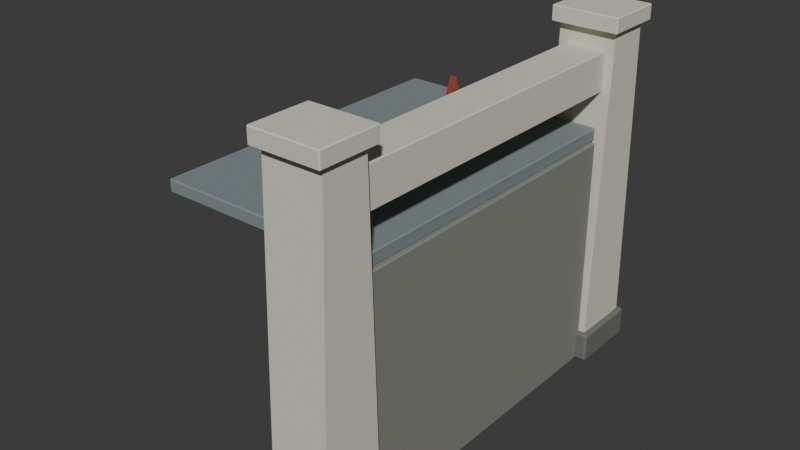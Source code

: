 # Source: stop-13.blend  (saved by Blender 5.3.31; exported with 4.5.12 LTS)
import bpy
from mathutils import Matrix  # noqa: F401  (used for matrix-valued properties, if any)

bpy.ops.wm.read_factory_settings(use_empty=True)
scene = bpy.context.scene
scene.name = 'Scene'

# ---- collections
col_collection = bpy.data.collections.new('Collection'); scene.collection.children.link(col_collection)

# ---- materials (node trees are filled in below, after node groups)
mat_d8d4c4 = bpy.data.materials.new('#d8d4c4')
mat_d8d4c4.diffuse_color = (0.6941, 0.6661, 0.5605, 1.0)
mat_6e6e6a = bpy.data.materials.new('#6e6e6a')
mat_6e6e6a.diffuse_color = (0.1573, 0.1573, 0.145, 1.0)
mat_paint2 = bpy.data.materials.new('paint2')
mat_paint2.diffuse_color = (0.259, 0.04778, 0.03561, 1.0)
mat_7f8a8c = bpy.data.materials.new('#7f8a8c')
mat_7f8a8c.diffuse_color = (0.2158, 0.259, 0.2674, 1.0)
mat_85857f = bpy.data.materials.new('#85857f')
mat_85857f.diffuse_color = (0.2388, 0.2388, 0.2158, 1.0)

# ---- material node trees
mat_d8d4c4.use_nodes = True; mat_d8d4c4.node_tree.nodes.clear()
_N = mat_d8d4c4.node_tree.nodes; _L = mat_d8d4c4.node_tree.links
n0 = _N.new('ShaderNodeBsdfPrincipled'); n0.name = 'Principled BSDF'; n0.location = (-200, 100)
n0.inputs[0].default_value = (0.6941, 0.6661, 0.5605, 1.0)
n0.inputs[2].default_value = 0.85
n0.inputs[10].default_value = 0.005
n1 = _N.new('ShaderNodeOutputMaterial'); n1.name = 'Material Output'; n1.location = (200, 100)
_L.new(n0.outputs[0], n1.inputs[0])
n1.is_active_output = True
mat_6e6e6a.use_nodes = True; mat_6e6e6a.node_tree.nodes.clear()
_N = mat_6e6e6a.node_tree.nodes; _L = mat_6e6e6a.node_tree.links
n0 = _N.new('ShaderNodeBsdfPrincipled'); n0.name = 'Principled BSDF'; n0.location = (-200, 100)
n0.inputs[0].default_value = (0.1573, 0.1573, 0.145, 1.0)
n0.inputs[2].default_value = 0.85
n0.inputs[10].default_value = 0.005
n1 = _N.new('ShaderNodeOutputMaterial'); n1.name = 'Material Output'; n1.location = (200, 100)
_L.new(n0.outputs[0], n1.inputs[0])
n1.is_active_output = True
mat_paint2.use_nodes = True; mat_paint2.node_tree.nodes.clear()
_N = mat_paint2.node_tree.nodes; _L = mat_paint2.node_tree.links
n0 = _N.new('ShaderNodeBsdfPrincipled'); n0.name = 'Principled BSDF'; n0.location = (-200, 100)
n0.inputs[0].default_value = (0.259, 0.04778, 0.03561, 1.0)
n0.inputs[2].default_value = 0.85
n0.inputs[10].default_value = 0.005
n1 = _N.new('ShaderNodeOutputMaterial'); n1.name = 'Material Output'; n1.location = (200, 100)
_L.new(n0.outputs[0], n1.inputs[0])
n1.is_active_output = True
mat_7f8a8c.use_nodes = True; mat_7f8a8c.node_tree.nodes.clear()
_N = mat_7f8a8c.node_tree.nodes; _L = mat_7f8a8c.node_tree.links
n0 = _N.new('ShaderNodeBsdfPrincipled'); n0.name = 'Principled BSDF'; n0.location = (-200, 100)
n0.inputs[0].default_value = (0.2158, 0.259, 0.2674, 1.0)
n0.inputs[2].default_value = 0.85
n0.inputs[10].default_value = 0.005
n1 = _N.new('ShaderNodeOutputMaterial'); n1.name = 'Material Output'; n1.location = (200, 100)
_L.new(n0.outputs[0], n1.inputs[0])
n1.is_active_output = True
mat_85857f.use_nodes = True; mat_85857f.node_tree.nodes.clear()
_N = mat_85857f.node_tree.nodes; _L = mat_85857f.node_tree.links
n0 = _N.new('ShaderNodeBsdfPrincipled'); n0.name = 'Principled BSDF'; n0.location = (-200, 100)
n0.inputs[0].default_value = (0.2388, 0.2388, 0.2158, 1.0)
n0.inputs[2].default_value = 0.85
n0.inputs[10].default_value = 0.005
n1 = _N.new('ShaderNodeOutputMaterial'); n1.name = 'Material Output'; n1.location = (200, 100)
_L.new(n0.outputs[0], n1.inputs[0])
n1.is_active_output = True

# ---- world
world_world = bpy.data.worlds.new('World'); scene.world = world_world
world_world.use_nodes = True; world_world.node_tree.nodes.clear()
_N = world_world.node_tree.nodes; _L = world_world.node_tree.links
n0 = _N.new('ShaderNodeOutputWorld'); n0.name = 'World Output'; n0.location = (200, 100)
n1 = _N.new('ShaderNodeBackground'); n1.name = 'Background'; n1.location = (-200, 100)
n1.inputs[0].default_value = (0.05088, 0.05088, 0.05088, 1.0)
_L.new(n1.outputs[0], n0.inputs[0])
n0.is_active_output = True
world_world.color = (0.05088, 0.05088, 0.05088)
world_world.sun_shadow_jitter_overblur = 0.0

# ---- meshes
me_00__d8d4c4 = bpy.data.meshes.new('00_#d8d4c4')
me_00__d8d4c4.from_pydata([(0.55, -2.11, 0.06), (0.55, -1.49, 0.06), (0.55, -1.59, 3.3), (0.55, -2.01, 3.3), (1.1, -2.11, 0.06), (1.1, -1.49, 0.06), (1.1, -1.59, 3.3), (1.1, -2.01, 3.3), (0.51, -2.08, 3.3), (0.51, -2.09, 3.31), (0.5, -2.08, 3.31), (0.51, -2.09, 3.44), (0.51, -2.08, 3.45), (0.5, -2.08, 3.44), (0.51, -1.52, 3.3), (0.5, -1.52, 3.31), (0.51, -1.51, 3.31), (0.51, -1.52, 3.45), (0.51, -1.51, 3.44), (0.5, -1.52, 3.44), (1.14, -2.08, 3.3), (1.15, -2.08, 3.31), (1.14, -2.09, 3.31), (1.14, -2.08, 3.45), (1.14, -2.09, 3.44), (1.15, -2.08, 3.44), (1.14, -1.52, 3.3), (1.14, -1.51, 3.31), (1.15, -1.52, 3.31), (1.14, -1.52, 3.45), (1.15, -1.52, 3.44), (1.14, -1.51, 3.44), (0.55, 1.49, 0.06), (0.55, 2.11, 0.06), (0.55, 2.01, 3.3), (0.55, 1.59, 3.3), (1.1, 1.49, 0.06), (1.1, 2.11, 0.06), (1.1, 2.01, 3.3), (1.1, 1.59, 3.3), (0.51, 1.52, 3.3), (0.51, 1.51, 3.31), (0.5, 1.52, 3.31), (0.51, 1.51, 3.44), (0.51, 1.52, 3.45), (0.5, 1.52, 3.44), (0.51, 2.08, 3.3), (0.5, 2.08, 3.31), (0.51, 2.09, 3.31), (0.51, 2.08, 3.45), (0.51, 2.09, 3.44), (0.5, 2.08, 3.44), (1.14, 1.52, 3.3), (1.15, 1.52, 3.31), (1.14, 1.51, 3.31), (1.14, 1.52, 3.45), (1.14, 1.51, 3.44), (1.15, 1.52, 3.44), (1.14, 2.08, 3.3), (1.14, 2.09, 3.31), (1.15, 2.08, 3.31), (1.14, 2.08, 3.45), (1.15, 2.08, 3.44), (1.14, 2.09, 3.44), (0.63, -1.59, 2.75), (0.63, -1.6, 2.76), (0.62, -1.59, 2.76), (0.63, -1.6, 3.11), (0.63, -1.59, 3.12), (0.62, -1.59, 3.11), (0.63, 1.59, 2.75), (0.62, 1.59, 2.76), (0.63, 1.6, 2.76), (0.63, 1.59, 3.12), (0.63, 1.6, 3.11), (0.62, 1.59, 3.11), (1.01, -1.59, 2.75), (1.02, -1.59, 2.76), (1.01, -1.6, 2.76), (1.01, -1.59, 3.12), (1.01, -1.6, 3.11), (1.02, -1.59, 3.11), (1.01, 1.59, 2.75), (1.01, 1.6, 2.76), (1.02, 1.59, 2.76), (1.01, 1.59, 3.12), (1.02, 1.59, 3.11), (1.01, 1.6, 3.11)], [], [(3, 1, 0), (5, 7, 4), (2, 5, 1), (0, 7, 3), (3, 6, 2), (1, 4, 0), (8, 9, 10), (11, 12, 13), (14, 15, 16), (17, 18, 19), (20, 21, 22), (23, 24, 25), (26, 27, 28), (29, 30, 31), (8, 15, 14), (11, 10, 9), (17, 13, 12), (16, 19, 18), (14, 27, 26), (29, 18, 17), (28, 31, 30), (26, 21, 20), (23, 30, 29), (22, 25, 24), (20, 9, 8), (12, 24, 23), (26, 8, 14), (13, 15, 10), (24, 9, 22), (17, 23, 29), (18, 27, 16), (30, 21, 28), (35, 33, 32), (37, 39, 36), (35, 38, 34), (33, 36, 32), (34, 37, 33), (32, 39, 35), (40, 41, 42), (43, 44, 45), (46, 47, 48), (49, 50, 51), (52, 53, 54), (55, 56, 57), (58, 59, 60), (61, 62, 63), (40, 47, 46), (43, 42, 41), (49, 45, 44), (48, 51, 50), (46, 59, 58), (61, 50, 49), (60, 63, 62), (58, 53, 52), (55, 62, 61), (54, 57, 56), (52, 41, 40), (44, 56, 55), (58, 40, 46), (45, 47, 42), (56, 41, 54), (49, 55, 61), (50, 59, 48), (62, 53, 60), (64, 65, 66), (67, 68, 69), (70, 71, 72), (73, 74, 75), (76, 77, 78), (79, 80, 81), (82, 83, 84), (85, 86, 87), (64, 71, 70), (67, 66, 65), (73, 69, 68), (72, 75, 74), (70, 83, 82), (85, 74, 73), (84, 87, 86), (82, 77, 76), (79, 86, 85), (78, 81, 80), (76, 65, 64), (68, 80, 79), (82, 64, 70), (69, 71, 66), (80, 65, 78), (73, 79, 85), (74, 83, 72), (86, 77, 84), (3, 2, 1), (5, 6, 7), (2, 6, 5), (0, 4, 7), (3, 7, 6), (1, 5, 4), (8, 10, 15), (11, 13, 10), (17, 19, 13), (16, 15, 19), (14, 16, 27), (29, 31, 18), (28, 27, 31), (26, 28, 21), (23, 25, 30), (22, 21, 25), (20, 22, 9), (12, 11, 24), (26, 20, 8), (13, 19, 15), (24, 11, 9), (17, 12, 23), (18, 31, 27), (30, 25, 21), (35, 34, 33), (37, 38, 39), (35, 39, 38), (33, 37, 36), (34, 38, 37), (32, 36, 39), (40, 42, 47), (43, 45, 42), (49, 51, 45), (48, 47, 51), (46, 48, 59), (61, 63, 50), (60, 59, 63), (58, 60, 53), (55, 57, 62), (54, 53, 57), (52, 54, 41), (44, 43, 56), (58, 52, 40), (45, 51, 47), (56, 43, 41), (49, 44, 55), (50, 63, 59), (62, 57, 53), (64, 66, 71), (67, 69, 66), (73, 75, 69), (72, 71, 75), (70, 72, 83), (85, 87, 74), (84, 83, 87), (82, 84, 77), (79, 81, 86), (78, 77, 81), (76, 78, 65), (68, 67, 80), (82, 76, 64), (69, 75, 71), (80, 67, 65), (73, 68, 79), (74, 87, 83), (86, 81, 77)])
me_00__d8d4c4.materials.append(mat_d8d4c4)
me_00__d8d4c4.update()
me_01__6e6e6a = bpy.data.meshes.new('01_#6e6e6a')
me_01__6e6e6a.from_pydata([(0.52, -2.13, 0.06), (0.52, -2.15, 0.08), (0.5, -2.13, 0.08), (0.52, -2.15, 0.33), (0.52, -2.13, 0.35), (0.5, -2.13, 0.33), (0.52, -1.47, 0.06), (0.5, -1.47, 0.08), (0.52, -1.45, 0.08), (0.52, -1.47, 0.35), (0.52, -1.45, 0.33), (0.5, -1.47, 0.33), (1.13, -2.13, 0.06), (1.15, -2.13, 0.08), (1.13, -2.15, 0.08), (1.13, -2.13, 0.35), (1.13, -2.15, 0.33), (1.15, -2.13, 0.33), (1.13, -1.47, 0.06), (1.13, -1.45, 0.08), (1.15, -1.47, 0.08), (1.13, -1.47, 0.35), (1.15, -1.47, 0.33), (1.13, -1.45, 0.33), (0.52, 1.47, 0.06), (0.52, 1.45, 0.08), (0.5, 1.47, 0.08), (0.52, 1.45, 0.33), (0.52, 1.47, 0.35), (0.5, 1.47, 0.33), (0.52, 2.13, 0.06), (0.5, 2.13, 0.08), (0.52, 2.15, 0.08), (0.52, 2.13, 0.35), (0.52, 2.15, 0.33), (0.5, 2.13, 0.33), (1.13, 1.47, 0.06), (1.15, 1.47, 0.08), (1.13, 1.45, 0.08), (1.13, 1.47, 0.35), (1.13, 1.45, 0.33), (1.15, 1.47, 0.33), (1.13, 2.13, 0.06), (1.13, 2.15, 0.08), (1.15, 2.13, 0.08), (1.13, 2.13, 0.35), (1.15, 2.13, 0.33), (1.13, 2.15, 0.33)], [], [(0, 1, 2), (3, 4, 5), (6, 7, 8), (9, 10, 11), (12, 13, 14), (15, 16, 17), (18, 19, 20), (21, 22, 23), (0, 7, 6), (3, 2, 1), (9, 5, 4), (8, 11, 10), (6, 19, 18), (21, 10, 9), (20, 23, 22), (18, 13, 12), (15, 22, 21), (14, 17, 16), (12, 1, 0), (4, 16, 15), (18, 0, 6), (5, 7, 2), (16, 1, 14), (9, 15, 21), (10, 19, 8), (22, 13, 20), (24, 25, 26), (27, 28, 29), (30, 31, 32), (33, 34, 35), (36, 37, 38), (39, 40, 41), (42, 43, 44), (45, 46, 47), (24, 31, 30), (27, 26, 25), (33, 29, 28), (32, 35, 34), (30, 43, 42), (45, 34, 33), (44, 47, 46), (42, 37, 36), (39, 46, 45), (38, 41, 40), (36, 25, 24), (28, 40, 39), (42, 24, 30), (29, 31, 26), (40, 25, 38), (33, 39, 45), (34, 43, 32), (46, 37, 44), (0, 2, 7), (3, 5, 2), (9, 11, 5), (8, 7, 11), (6, 8, 19), (21, 23, 10), (20, 19, 23), (18, 20, 13), (15, 17, 22), (14, 13, 17), (12, 14, 1), (4, 3, 16), (18, 12, 0), (5, 11, 7), (16, 3, 1), (9, 4, 15), (10, 23, 19), (22, 17, 13), (24, 26, 31), (27, 29, 26), (33, 35, 29), (32, 31, 35), (30, 32, 43), (45, 47, 34), (44, 43, 47), (42, 44, 37), (39, 41, 46), (38, 37, 41), (36, 38, 25), (28, 27, 40), (42, 36, 24), (29, 35, 31), (40, 27, 25), (33, 28, 39), (34, 47, 43), (46, 41, 37)])
me_01__6e6e6a.materials.append(mat_6e6e6a)
me_01__6e6e6a.update()
me_02_paint2 = bpy.data.meshes.new('02_paint2')
me_02_paint2.from_pydata([(0.56, 1.837e-17, 3.23), (0.56, -0.07406, 3.032), (0.56, -0.2853, 3.023), (0.56, -0.1198, 2.891), (0.56, -0.1763, 2.687), (0.56, -2.315e-17, 2.804), (0.56, 0.1763, 2.687), (0.56, 0.1198, 2.891), (0.56, 0.2853, 3.023), (0.56, 0.07406, 3.032), (0.62, 1.837e-17, 3.23), (0.62, -0.07406, 3.032), (0.62, -0.2853, 3.023), (0.62, -0.1198, 2.891), (0.62, -0.1763, 2.687), (0.62, -2.315e-17, 2.804), (0.62, 0.1763, 2.687), (0.62, 0.1198, 2.891), (0.62, 0.2853, 3.023), (0.62, 0.07406, 3.032)], [], [(7, 3, 1), (13, 17, 19), (3, 12, 2), (0, 19, 9), (7, 16, 6), (4, 13, 3), (1, 10, 0), (8, 17, 7), (5, 14, 4), (2, 11, 1), (9, 18, 8), (6, 15, 5), (1, 0, 9), (9, 8, 7), (7, 6, 5), (5, 4, 3), (3, 2, 1), (1, 9, 7), (7, 5, 3), (19, 10, 11), (11, 12, 13), (13, 14, 15), (15, 16, 17), (17, 18, 19), (19, 11, 13), (13, 15, 17), (3, 13, 12), (0, 10, 19), (7, 17, 16), (4, 14, 13), (1, 11, 10), (8, 18, 17), (5, 15, 14), (2, 12, 11), (9, 19, 18), (6, 16, 15)])
me_02_paint2.materials.append(mat_paint2)
me_02_paint2.update()
me_03__7f8a8c = bpy.data.meshes.new('03_#7f8a8c')
me_03__7f8a8c.from_pydata([(-1.04, -1.54, 2.3), (-1.04, -1.55, 2.31), (-1.05, -1.54, 2.31), (-1.04, -1.55, 2.41), (-1.04, -1.54, 2.42), (-1.05, -1.54, 2.41), (-1.04, 1.54, 2.3), (-1.05, 1.54, 2.31), (-1.04, 1.55, 2.31), (-1.04, 1.54, 2.42), (-1.04, 1.55, 2.41), (-1.05, 1.54, 2.41), (0.99, -1.54, 2.3), (1.0, -1.54, 2.31), (0.99, -1.55, 2.31), (0.99, -1.54, 2.42), (0.99, -1.55, 2.41), (1.0, -1.54, 2.41), (0.99, 1.54, 2.3), (0.99, 1.55, 2.31), (1.0, 1.54, 2.31), (0.99, 1.54, 2.42), (1.0, 1.54, 2.41), (0.99, 1.55, 2.41)], [], [(0, 1, 2), (3, 4, 5), (6, 7, 8), (9, 10, 11), (12, 13, 14), (15, 16, 17), (18, 19, 20), (21, 22, 23), (0, 7, 6), (3, 2, 1), (9, 5, 4), (8, 11, 10), (6, 19, 18), (21, 10, 9), (20, 23, 22), (18, 13, 12), (15, 22, 21), (14, 17, 16), (12, 1, 0), (4, 16, 15), (18, 0, 6), (5, 7, 2), (16, 1, 14), (9, 15, 21), (10, 19, 8), (22, 13, 20), (0, 2, 7), (3, 5, 2), (9, 11, 5), (8, 7, 11), (6, 8, 19), (21, 23, 10), (20, 19, 23), (18, 20, 13), (15, 17, 22), (14, 13, 17), (12, 14, 1), (4, 3, 16), (18, 12, 0), (5, 11, 7), (16, 3, 1), (9, 4, 15), (10, 23, 19), (22, 17, 13)])
me_03__7f8a8c.materials.append(mat_7f8a8c)
me_03__7f8a8c.update()
me_04__85857f = bpy.data.meshes.new('04_#85857f')
me_04__85857f.from_pydata([(0.93, -1.49, 0.06), (0.93, -1.5, 0.07), (0.92, -1.49, 0.07), (0.93, -1.5, 2.29), (0.93, -1.49, 2.3), (0.92, -1.49, 2.29), (0.93, 1.49, 0.06), (0.92, 1.49, 0.07), (0.93, 1.5, 0.07), (0.93, 1.49, 2.3), (0.93, 1.5, 2.29), (0.92, 1.49, 2.29), (1.03, -1.49, 0.06), (1.04, -1.49, 0.07), (1.03, -1.5, 0.07), (1.03, -1.49, 2.3), (1.03, -1.5, 2.29), (1.04, -1.49, 2.29), (1.03, 1.49, 0.06), (1.03, 1.5, 0.07), (1.04, 1.49, 0.07), (1.03, 1.49, 2.3), (1.04, 1.49, 2.29), (1.03, 1.5, 2.29)], [], [(0, 1, 2), (3, 4, 5), (6, 7, 8), (9, 10, 11), (12, 13, 14), (15, 16, 17), (18, 19, 20), (21, 22, 23), (0, 7, 6), (3, 2, 1), (9, 5, 4), (8, 11, 10), (6, 19, 18), (21, 10, 9), (20, 23, 22), (18, 13, 12), (15, 22, 21), (14, 17, 16), (12, 1, 0), (4, 16, 15), (18, 0, 6), (5, 7, 2), (16, 1, 14), (9, 15, 21), (10, 19, 8), (22, 13, 20), (0, 2, 7), (3, 5, 2), (9, 11, 5), (8, 7, 11), (6, 8, 19), (21, 23, 10), (20, 19, 23), (18, 20, 13), (15, 17, 22), (14, 13, 17), (12, 14, 1), (4, 3, 16), (18, 12, 0), (5, 11, 7), (16, 3, 1), (9, 4, 15), (10, 23, 19), (22, 17, 13)])
me_04__85857f.materials.append(mat_85857f)
me_04__85857f.update()
me_solid = bpy.data.meshes.new('solid')
me_solid.from_pydata([(-0.5, -0.5, -0.5), (-0.5, -0.5, 0.5), (-0.5, 0.5, -0.5), (-0.5, 0.5, 0.5), (0.5, -0.5, -0.5), (0.5, -0.5, 0.5), (0.5, 0.5, -0.5), (0.5, 0.5, 0.5)], [], [(0, 1, 3, 2), (2, 3, 7, 6), (6, 7, 5, 4), (4, 5, 1, 0), (2, 6, 4, 0), (7, 3, 1, 5)])
me_solid.update()
me_solid_001 = bpy.data.meshes.new('solid.001')
me_solid_001.from_pydata([(-0.5, -0.5, -0.5), (-0.5, -0.5, 0.5), (-0.5, 0.5, -0.5), (-0.5, 0.5, 0.5), (0.5, -0.5, -0.5), (0.5, -0.5, 0.5), (0.5, 0.5, -0.5), (0.5, 0.5, 0.5)], [], [(0, 1, 3, 2), (2, 3, 7, 6), (6, 7, 5, 4), (4, 5, 1, 0), (2, 6, 4, 0), (7, 3, 1, 5)])
me_solid_001.update()
me_solid_002 = bpy.data.meshes.new('solid.002')
me_solid_002.from_pydata([(-0.5, -0.5, -0.5), (-0.5, -0.5, 0.5), (-0.5, 0.5, -0.5), (-0.5, 0.5, 0.5), (0.5, -0.5, -0.5), (0.5, -0.5, 0.5), (0.5, 0.5, -0.5), (0.5, 0.5, 0.5)], [], [(0, 1, 3, 2), (2, 3, 7, 6), (6, 7, 5, 4), (4, 5, 1, 0), (2, 6, 4, 0), (7, 3, 1, 5)])
me_solid_002.update()

# ---- objects
ob_00__d8d4c4 = bpy.data.objects.new('00_#d8d4c4', me_00__d8d4c4)
ob_01__6e6e6a = bpy.data.objects.new('01_#6e6e6a', me_01__6e6e6a)
ob_02_paint2 = bpy.data.objects.new('02_paint2', me_02_paint2)
ob_03__7f8a8c = bpy.data.objects.new('03_#7f8a8c', me_03__7f8a8c)
ob_04__85857f = bpy.data.objects.new('04_#85857f', me_04__85857f)
ob_solid = bpy.data.objects.new('solid', me_solid)
ob_solid_001 = bpy.data.objects.new('solid.001', me_solid_001)
ob_solid_002 = bpy.data.objects.new('solid.002', me_solid_002)

# ---- transforms, parenting, visibility, modifiers, constraints
ob_00__d8d4c4.location = (0.0, 0.0, 0.0)
ob_01__6e6e6a.location = (0.0, 0.0, 0.0)
ob_02_paint2.location = (0.0, 0.0, 0.0)
ob_03__7f8a8c.location = (0.0, 0.0, 0.0)
ob_04__85857f.location = (0.0, 0.0, 0.0)
ob_solid.location = (0.825, -1.8, 1.23)
ob_solid.scale = (0.55, 0.6, 2.34)
ob_solid.hide_render = True
ob_solid.display_type = 'WIRE'
ob_solid_001.location = (0.825, 1.8, 1.23)
ob_solid_001.scale = (0.55, 0.6, 2.34)
ob_solid_001.hide_render = True
ob_solid_001.display_type = 'WIRE'
ob_solid_002.location = (0.98, 0.0, 1.18)
ob_solid_002.scale = (0.12, 3.0, 2.24)
ob_solid_002.hide_render = True
ob_solid_002.display_type = 'WIRE'

# ---- collection membership
scene.collection.objects.link(ob_00__d8d4c4)
scene.collection.objects.link(ob_01__6e6e6a)
scene.collection.objects.link(ob_02_paint2)
scene.collection.objects.link(ob_03__7f8a8c)
scene.collection.objects.link(ob_04__85857f)
scene.collection.objects.link(ob_solid)
scene.collection.objects.link(ob_solid_001)
scene.collection.objects.link(ob_solid_002)

# ---- scene / render settings (as saved in the file)
scene.frame_start = 1; scene.frame_end = 250; scene.frame_set(1)
scene.render.engine = 'BLENDER_EEVEE_NEXT'
scene.render.bake_bias = 0.0
scene.render.bake_samples = 0
scene.render.compositor_device = 'GPU'
scene.eevee.use_volume_custom_range = False
scene.eevee.fast_gi_thickness_near = 0.1
scene.eevee.fast_gi_thickness_far = 0.0
scene.eevee.ray_tracing_options.screen_trace_thickness = 0.1
bpy.context.view_layer.update()

# ---- added for rendering (the .blend has no active camera and no usable light): camera, sun
cam_auto = bpy.data.cameras.new('AutoCamera')
cam_auto.lens = 50.0
cam_auto.sensor_width = 36.0
cam_auto.clip_end = 1000.0
ob_auto_camera = bpy.data.objects.new('AutoCamera', cam_auto)
scene.collection.objects.link(ob_auto_camera)
ob_auto_camera.location = (5.50977, -6.55173, 6.12282)
ob_auto_camera.rotation_euler = (1.09748, -7.21219e-08, 0.694738)
scene.camera = ob_auto_camera
light_auto_sun = bpy.data.lights.new('AutoSun', 'SUN')
light_auto_sun.energy = 3.0
light_auto_sun.angle = 0.0523599
ob_auto_sun = bpy.data.objects.new('AutoSun', light_auto_sun)
scene.collection.objects.link(ob_auto_sun)
ob_auto_sun.rotation_euler = (0.872665, 0.174533, 0.523599)
bpy.context.view_layer.update()
